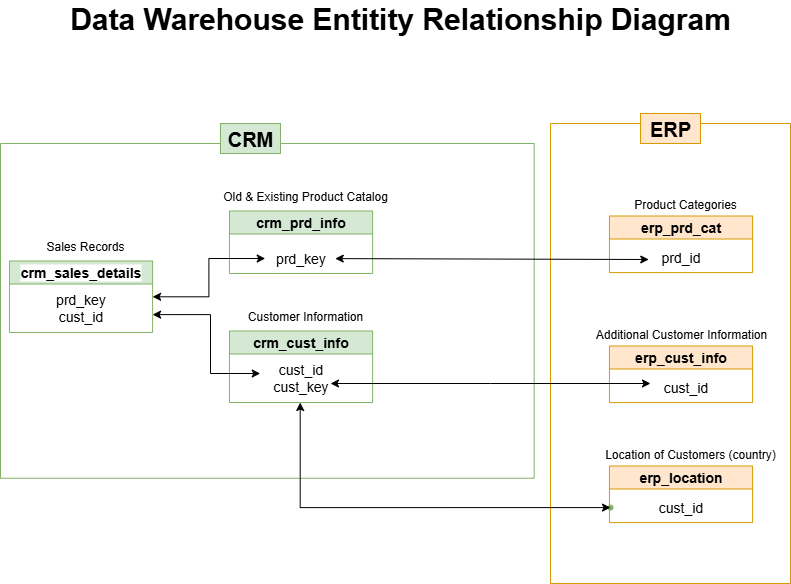

The diagram above was exported from draw.io. Its source (the exported page's mxGraphModel, read from the mxfile embedded in the PNG):
<mxGraphModel dx="1426" dy="841" grid="1" gridSize="10" guides="1" tooltips="1" connect="1" arrows="1" fold="1" page="1" pageScale="1" pageWidth="827" pageHeight="1169" background="#ffffff" math="0" shadow="0">
  <root>
    <mxCell id="0" />
    <mxCell id="1" parent="0" />
    <mxCell id="v3jekzvOtnn3Ka0mdkfL-23" value="" style="swimlane;startSize=0;fillColor=#d5e8d4;strokeColor=#82b366;labelBackgroundColor=default;" parent="1" vertex="1">
      <mxGeometry x="10" y="190" width="533.6842105263158" height="334.75" as="geometry" />
    </mxCell>
    <mxCell id="0TdYE3iHqtA1Lxc7sOxw-3" value="" style="group" parent="v3jekzvOtnn3Ka0mdkfL-23" vertex="1" connectable="0">
      <mxGeometry y="90" width="170" height="110" as="geometry" />
    </mxCell>
    <mxCell id="v3jekzvOtnn3Ka0mdkfL-9" value="&lt;font style=&quot;font-size: 12px;&quot;&gt;Sales Records&lt;/font&gt;" style="text;html=1;align=center;verticalAlign=middle;whiteSpace=wrap;rounded=0;fontSize=16;" parent="0TdYE3iHqtA1Lxc7sOxw-3" vertex="1">
      <mxGeometry width="170" height="22" as="geometry" />
    </mxCell>
    <mxCell id="v3jekzvOtnn3Ka0mdkfL-3" value="&lt;font style=&quot;font-size: 14px;&quot;&gt;crm_sales_details&lt;/font&gt;" style="swimlane;whiteSpace=wrap;html=1;startSize=23;fillColor=#d5e8d4;strokeColor=#82b366;labelBackgroundColor=default;" parent="0TdYE3iHqtA1Lxc7sOxw-3" vertex="1">
      <mxGeometry x="8.947368421052632" y="27.500000000000004" width="143.1578947368421" height="71.5" as="geometry" />
    </mxCell>
    <mxCell id="v3jekzvOtnn3Ka0mdkfL-4" value="&lt;font style=&quot;font-size: 14px;&quot;&gt;prd_key&lt;/font&gt;&lt;div&gt;&lt;font style=&quot;font-size: 14px;&quot;&gt;cust_id&lt;/font&gt;&lt;/div&gt;" style="text;html=1;align=center;verticalAlign=middle;resizable=0;points=[];autosize=1;strokeColor=none;fillColor=none;" parent="v3jekzvOtnn3Ka0mdkfL-3" vertex="1">
      <mxGeometry x="35.78947368421053" y="21.500000000000004" width="70" height="50" as="geometry" />
    </mxCell>
    <mxCell id="0TdYE3iHqtA1Lxc7sOxw-6" value="" style="group;labelBackgroundColor=default;" parent="v3jekzvOtnn3Ka0mdkfL-23" vertex="1" connectable="0">
      <mxGeometry x="220" y="160" width="170" height="110" as="geometry" />
    </mxCell>
    <mxCell id="0TdYE3iHqtA1Lxc7sOxw-7" value="&lt;span style=&quot;font-size: 12px;&quot;&gt;Customer Information&lt;/span&gt;" style="text;html=1;align=center;verticalAlign=middle;whiteSpace=wrap;rounded=0;fontSize=16;" parent="0TdYE3iHqtA1Lxc7sOxw-6" vertex="1">
      <mxGeometry width="170" height="22" as="geometry" />
    </mxCell>
    <mxCell id="0TdYE3iHqtA1Lxc7sOxw-8" value="&lt;font style=&quot;font-size: 14px;&quot;&gt;crm_cust_info&lt;/font&gt;" style="swimlane;whiteSpace=wrap;html=1;startSize=23;fillColor=#d5e8d4;strokeColor=#82b366;" parent="0TdYE3iHqtA1Lxc7sOxw-6" vertex="1">
      <mxGeometry x="8.947368421052632" y="27.500000000000004" width="143.1578947368421" height="71.5" as="geometry" />
    </mxCell>
    <mxCell id="0TdYE3iHqtA1Lxc7sOxw-9" value="&lt;font style=&quot;font-size: 14px;&quot;&gt;cust_id&lt;/font&gt;&lt;div&gt;&lt;font style=&quot;font-size: 14px;&quot;&gt;cust_key&lt;/font&gt;&lt;/div&gt;" style="text;html=1;align=center;verticalAlign=middle;resizable=0;points=[];autosize=1;strokeColor=none;fillColor=none;" parent="0TdYE3iHqtA1Lxc7sOxw-8" vertex="1">
      <mxGeometry x="30.789473684210527" y="21.500000000000004" width="80" height="50" as="geometry" />
    </mxCell>
    <mxCell id="0TdYE3iHqtA1Lxc7sOxw-10" value="" style="group;labelBackgroundColor=default;" parent="v3jekzvOtnn3Ka0mdkfL-23" vertex="1" connectable="0">
      <mxGeometry x="220" y="40" width="170" height="110" as="geometry" />
    </mxCell>
    <mxCell id="0TdYE3iHqtA1Lxc7sOxw-11" value="&lt;span style=&quot;font-size: 12px;&quot;&gt;Old &amp;amp; Existing Product Catalog&lt;/span&gt;" style="text;html=1;align=center;verticalAlign=middle;whiteSpace=wrap;rounded=0;fontSize=16;" parent="0TdYE3iHqtA1Lxc7sOxw-10" vertex="1">
      <mxGeometry width="170" height="22" as="geometry" />
    </mxCell>
    <mxCell id="0TdYE3iHqtA1Lxc7sOxw-12" value="&lt;font style=&quot;font-size: 14px;&quot;&gt;crm_prd_info&lt;/font&gt;" style="swimlane;whiteSpace=wrap;html=1;startSize=23;fillColor=#d5e8d4;strokeColor=#82b366;" parent="0TdYE3iHqtA1Lxc7sOxw-10" vertex="1">
      <mxGeometry x="8.95" y="27.5" width="143.16" height="62.5" as="geometry" />
    </mxCell>
    <mxCell id="0TdYE3iHqtA1Lxc7sOxw-13" value="&lt;font style=&quot;font-size: 14px;&quot;&gt;prd_key&lt;/font&gt;" style="text;html=1;align=center;verticalAlign=middle;resizable=0;points=[];autosize=1;strokeColor=none;fillColor=none;" parent="0TdYE3iHqtA1Lxc7sOxw-12" vertex="1">
      <mxGeometry x="35.78947368421053" y="32.5" width="70" height="30" as="geometry" />
    </mxCell>
    <mxCell id="0TdYE3iHqtA1Lxc7sOxw-18" value="" style="edgeStyle=orthogonalEdgeStyle;rounded=0;orthogonalLoop=1;jettySize=auto;html=1;exitX=1;exitY=0.75;exitDx=0;exitDy=0;startArrow=classic;startFill=1;" parent="v3jekzvOtnn3Ka0mdkfL-23" source="v3jekzvOtnn3Ka0mdkfL-3" target="0TdYE3iHqtA1Lxc7sOxw-9" edge="1">
      <mxGeometry relative="1" as="geometry">
        <mxPoint x="220" y="120" as="targetPoint" />
        <Array as="points">
          <mxPoint x="210" y="171" />
          <mxPoint x="210" y="230" />
        </Array>
      </mxGeometry>
    </mxCell>
    <mxCell id="0TdYE3iHqtA1Lxc7sOxw-19" value="" style="edgeStyle=orthogonalEdgeStyle;rounded=0;orthogonalLoop=1;jettySize=auto;html=1;endArrow=classic;endFill=1;startArrow=classic;startFill=1;" parent="v3jekzvOtnn3Ka0mdkfL-23" source="v3jekzvOtnn3Ka0mdkfL-3" target="0TdYE3iHqtA1Lxc7sOxw-13" edge="1">
      <mxGeometry relative="1" as="geometry" />
    </mxCell>
    <mxCell id="v3jekzvOtnn3Ka0mdkfL-30" value="&lt;b style=&quot;&quot;&gt;&lt;font style=&quot;font-size: 30px;&quot;&gt;Data Warehouse Entitity Relationship Diagram&lt;/font&gt;&lt;/b&gt;" style="text;html=1;align=center;verticalAlign=middle;whiteSpace=wrap;rounded=0;" parent="1" vertex="1">
      <mxGeometry x="50" y="50" width="720" height="30" as="geometry" />
    </mxCell>
    <mxCell id="0TdYE3iHqtA1Lxc7sOxw-21" value="" style="swimlane;startSize=0;fillColor=#ffe6cc;strokeColor=#d79b00;labelBackgroundColor=default;" parent="1" vertex="1">
      <mxGeometry x="560" y="170" width="240" height="460" as="geometry" />
    </mxCell>
    <mxCell id="0TdYE3iHqtA1Lxc7sOxw-30" value="" style="group;labelBackgroundColor=default;" parent="0TdYE3iHqtA1Lxc7sOxw-21" vertex="1" connectable="0">
      <mxGeometry x="50" y="200" width="180" height="90" as="geometry" />
    </mxCell>
    <mxCell id="0TdYE3iHqtA1Lxc7sOxw-31" value="&lt;span style=&quot;font-size: 12px;&quot;&gt;Additional Customer Information&lt;/span&gt;" style="text;html=1;align=center;verticalAlign=middle;whiteSpace=wrap;rounded=0;fontSize=16;" parent="0TdYE3iHqtA1Lxc7sOxw-30" vertex="1">
      <mxGeometry x="-9.47" width="180" height="18" as="geometry" />
    </mxCell>
    <mxCell id="0TdYE3iHqtA1Lxc7sOxw-32" value="&lt;font style=&quot;font-size: 14px;&quot;&gt;erp_cust_info&lt;/font&gt;" style="swimlane;whiteSpace=wrap;html=1;startSize=23;fillColor=#ffe6cc;strokeColor=#d79b00;" parent="0TdYE3iHqtA1Lxc7sOxw-30" vertex="1">
      <mxGeometry x="8.95" y="22.5" width="143.16" height="56.59090909090909" as="geometry" />
    </mxCell>
    <mxCell id="0TdYE3iHqtA1Lxc7sOxw-33" value="&lt;span style=&quot;font-size: 14px;&quot;&gt;cust_id&lt;/span&gt;" style="text;html=1;align=center;verticalAlign=middle;resizable=0;points=[];autosize=1;strokeColor=none;fillColor=none;" parent="0TdYE3iHqtA1Lxc7sOxw-32" vertex="1">
      <mxGeometry x="41.049473684210525" y="26.590909090909093" width="70" height="30" as="geometry" />
    </mxCell>
    <mxCell id="0TdYE3iHqtA1Lxc7sOxw-36" value="&lt;span style=&quot;font-size: 20px;&quot;&gt;ERP&lt;/span&gt;" style="text;html=1;align=center;verticalAlign=middle;whiteSpace=wrap;rounded=0;fillColor=#ffe6cc;strokeColor=#d79b00;fontStyle=1" parent="0TdYE3iHqtA1Lxc7sOxw-21" vertex="1">
      <mxGeometry x="90" y="-10" width="60" height="30" as="geometry" />
    </mxCell>
    <mxCell id="0TdYE3iHqtA1Lxc7sOxw-42" value="" style="group;labelBackgroundColor=default;" parent="0TdYE3iHqtA1Lxc7sOxw-21" vertex="1" connectable="0">
      <mxGeometry x="50" y="70" width="170" height="90" as="geometry" />
    </mxCell>
    <mxCell id="0TdYE3iHqtA1Lxc7sOxw-43" value="&lt;span style=&quot;font-size: 12px;&quot;&gt;Product Categories&lt;/span&gt;" style="text;html=1;align=center;verticalAlign=middle;whiteSpace=wrap;rounded=0;fontSize=16;" parent="0TdYE3iHqtA1Lxc7sOxw-42" vertex="1">
      <mxGeometry width="170" height="18" as="geometry" />
    </mxCell>
    <mxCell id="0TdYE3iHqtA1Lxc7sOxw-44" value="&lt;font style=&quot;font-size: 14px;&quot;&gt;erp_prd_cat&lt;/font&gt;" style="swimlane;whiteSpace=wrap;html=1;startSize=23;fillColor=#ffe6cc;strokeColor=#d79b00;" parent="0TdYE3iHqtA1Lxc7sOxw-42" vertex="1">
      <mxGeometry x="8.95" y="22.5" width="143.16" height="56.59090909090909" as="geometry" />
    </mxCell>
    <mxCell id="0TdYE3iHqtA1Lxc7sOxw-45" value="&lt;font style=&quot;font-size: 14px;&quot;&gt;prd_id&lt;/font&gt;" style="text;html=1;align=center;verticalAlign=middle;resizable=0;points=[];autosize=1;strokeColor=none;fillColor=none;" parent="0TdYE3iHqtA1Lxc7sOxw-44" vertex="1">
      <mxGeometry x="40.78947368421053" y="26.590909090909093" width="60" height="30" as="geometry" />
    </mxCell>
    <mxCell id="0TdYE3iHqtA1Lxc7sOxw-46" value="" style="group;labelBackgroundColor=default;" parent="0TdYE3iHqtA1Lxc7sOxw-21" vertex="1" connectable="0">
      <mxGeometry x="50" y="320" width="180" height="90" as="geometry" />
    </mxCell>
    <mxCell id="0TdYE3iHqtA1Lxc7sOxw-47" value="&lt;span style=&quot;font-size: 12px;&quot;&gt;Location of Customers (country)&lt;/span&gt;" style="text;html=1;align=center;verticalAlign=middle;whiteSpace=wrap;rounded=0;fontSize=16;" parent="0TdYE3iHqtA1Lxc7sOxw-46" vertex="1">
      <mxGeometry width="180" height="18" as="geometry" />
    </mxCell>
    <mxCell id="0TdYE3iHqtA1Lxc7sOxw-48" value="&lt;font style=&quot;font-size: 14px;&quot;&gt;erp_location&lt;/font&gt;" style="swimlane;whiteSpace=wrap;html=1;startSize=23;fillColor=#ffe6cc;strokeColor=#d79b00;" parent="0TdYE3iHqtA1Lxc7sOxw-46" vertex="1">
      <mxGeometry x="8.95" y="22.5" width="143.16" height="56.59090909090909" as="geometry" />
    </mxCell>
    <mxCell id="0TdYE3iHqtA1Lxc7sOxw-49" value="&lt;span style=&quot;font-size: 14px;&quot;&gt;cust_id&lt;/span&gt;" style="text;html=1;align=center;verticalAlign=middle;resizable=0;points=[];autosize=1;strokeColor=none;fillColor=none;" parent="0TdYE3iHqtA1Lxc7sOxw-48" vertex="1">
      <mxGeometry x="35.78947368421053" y="26.590909090909093" width="70" height="30" as="geometry" />
    </mxCell>
    <mxCell id="0TdYE3iHqtA1Lxc7sOxw-62" value="" style="shape=waypoint;sketch=0;size=6;pointerEvents=1;points=[];fillColor=#d5e8d4;resizable=0;rotatable=0;perimeter=centerPerimeter;snapToPoint=1;strokeColor=#82b366;fontStyle=1;startSize=23;" parent="0TdYE3iHqtA1Lxc7sOxw-48" vertex="1">
      <mxGeometry x="-8.945789473684272" y="31.590000000000032" width="20" height="20" as="geometry" />
    </mxCell>
    <mxCell id="0TdYE3iHqtA1Lxc7sOxw-56" value="" style="endArrow=classic;startArrow=classic;html=1;rounded=0;entryX=-0.025;entryY=0.564;entryDx=0;entryDy=0;entryPerimeter=0;" parent="1" source="0TdYE3iHqtA1Lxc7sOxw-13" target="0TdYE3iHqtA1Lxc7sOxw-45" edge="1">
      <mxGeometry width="50" height="50" relative="1" as="geometry">
        <mxPoint x="380" y="310" as="sourcePoint" />
        <mxPoint x="430" y="260" as="targetPoint" />
      </mxGeometry>
    </mxCell>
    <mxCell id="0TdYE3iHqtA1Lxc7sOxw-65" value="" style="edgeStyle=orthogonalEdgeStyle;rounded=0;orthogonalLoop=1;jettySize=auto;html=1;startArrow=classic;startFill=1;" parent="1" source="0TdYE3iHqtA1Lxc7sOxw-9" target="0TdYE3iHqtA1Lxc7sOxw-62" edge="1">
      <mxGeometry relative="1" as="geometry">
        <mxPoint x="610.5268421052631" y="424" as="targetPoint" />
        <Array as="points">
          <mxPoint x="310" y="554" />
        </Array>
      </mxGeometry>
    </mxCell>
    <mxCell id="0TdYE3iHqtA1Lxc7sOxw-67" value="" style="edgeStyle=orthogonalEdgeStyle;rounded=0;orthogonalLoop=1;jettySize=auto;html=1;startArrow=classic;startFill=1;" parent="1" target="0TdYE3iHqtA1Lxc7sOxw-33" edge="1">
      <mxGeometry relative="1" as="geometry">
        <mxPoint x="340" y="430" as="sourcePoint" />
        <mxPoint x="469.7368421052631" y="424" as="targetPoint" />
        <Array as="points">
          <mxPoint x="500" y="430" />
          <mxPoint x="500" y="430" />
        </Array>
      </mxGeometry>
    </mxCell>
    <mxCell id="v3jekzvOtnn3Ka0mdkfL-24" value="&lt;span&gt;&lt;font style=&quot;font-size: 20px;&quot;&gt;CRM&lt;/font&gt;&lt;/span&gt;" style="text;html=1;align=center;verticalAlign=middle;whiteSpace=wrap;rounded=0;fillColor=#d5e8d4;strokeColor=#82b366;fontStyle=1;fontSize=16;" parent="1" vertex="1">
      <mxGeometry x="230" y="170" width="60" height="30" as="geometry" />
    </mxCell>
  </root>
</mxGraphModel>